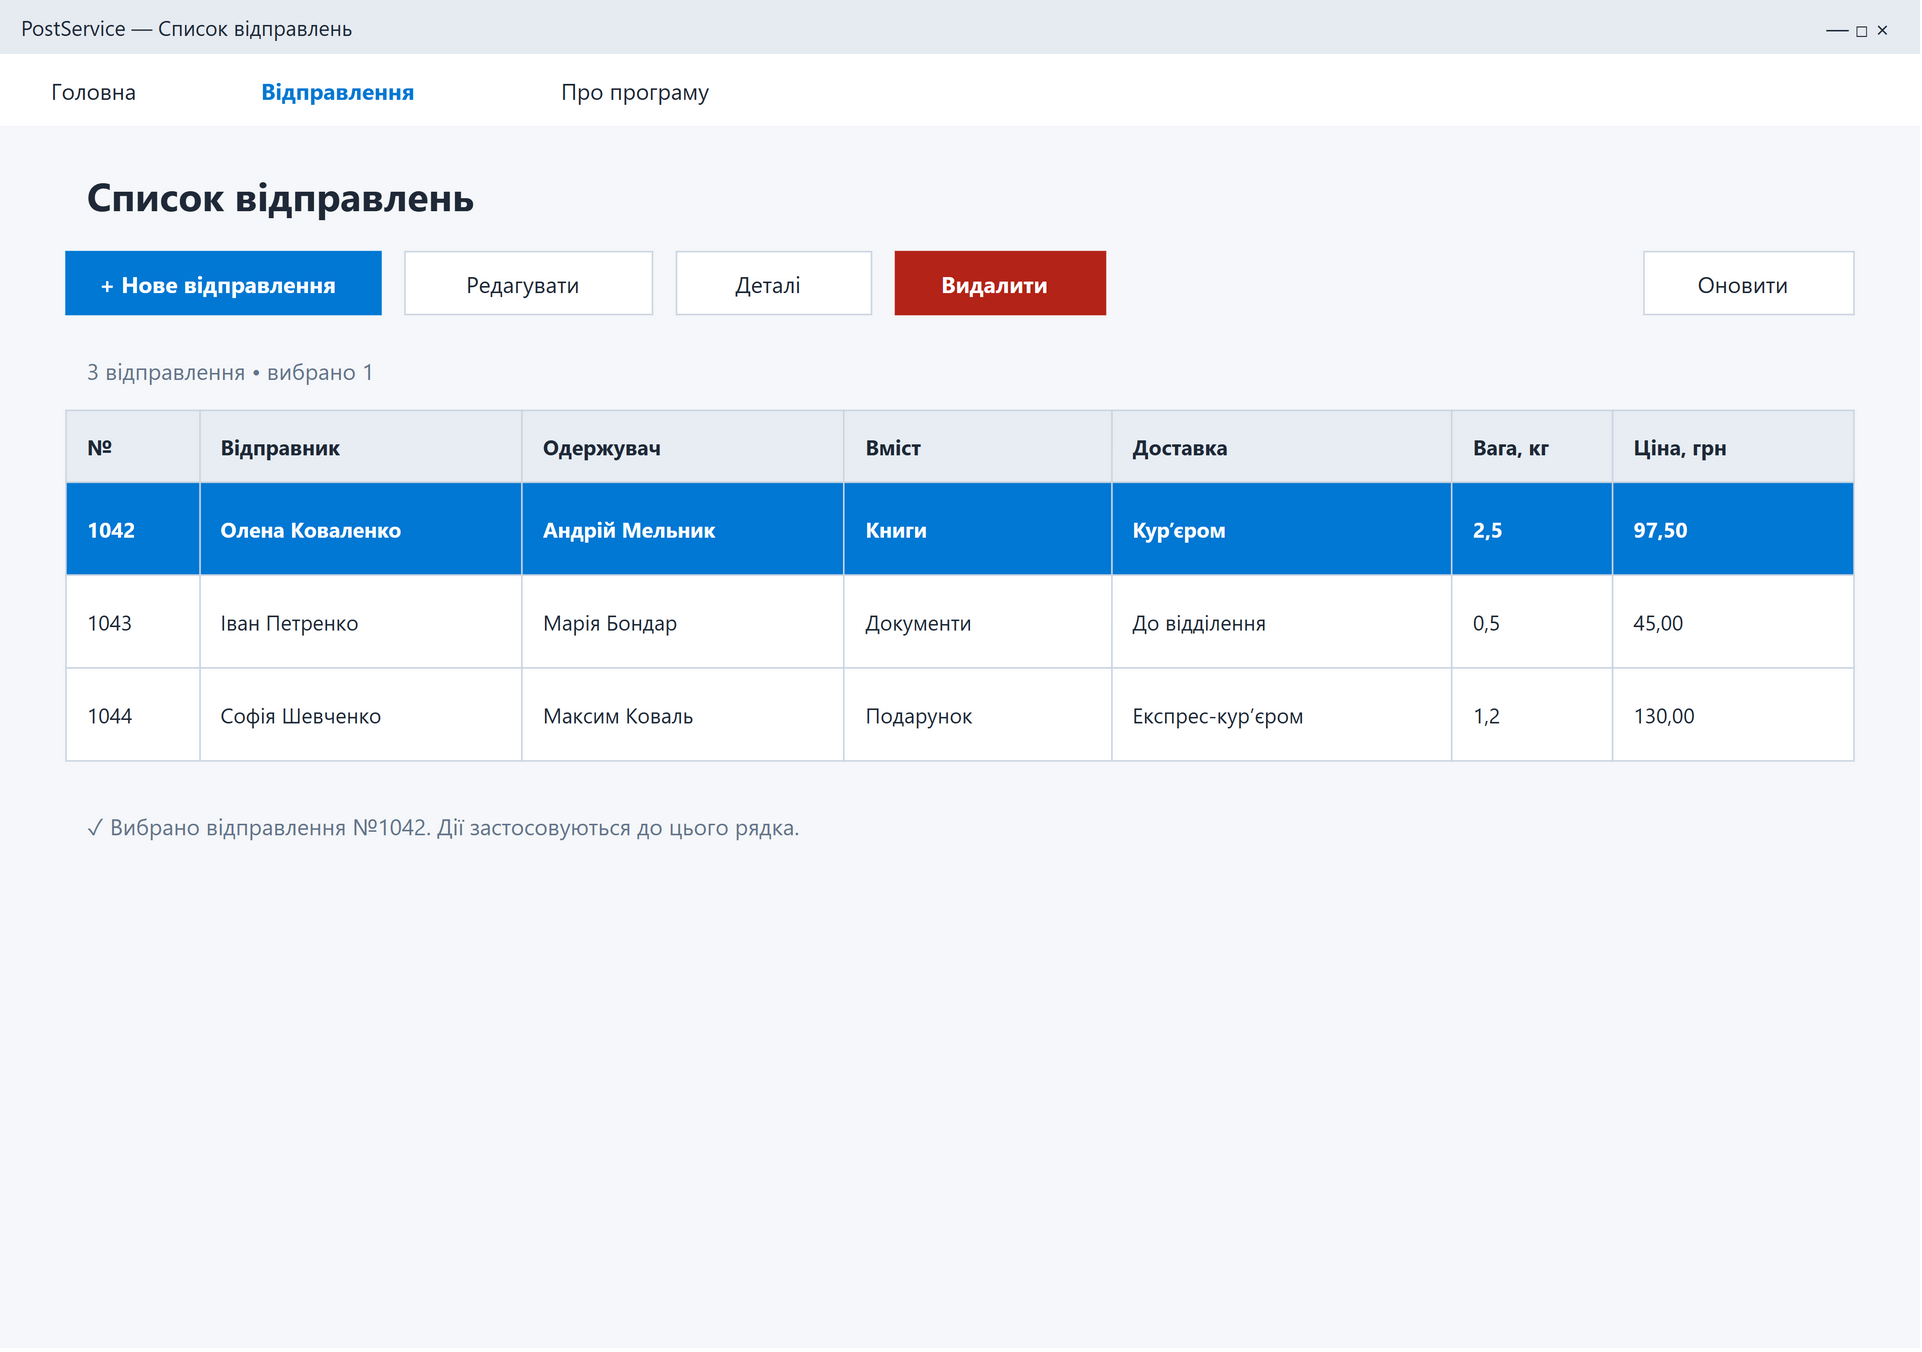

The diagram above was exported from draw.io. Its source (the exported page's mxGraphModel, read from the mxfile embedded in the PNG):
<mxGraphModel dx="1280" dy="900" grid="0" gridSize="10" guides="1" tooltips="1" connect="1" arrows="1" fold="1" page="1" pageScale="1" pageWidth="1280" pageHeight="900" math="0" shadow="0" background="#FFFFFF">
  <root>
    <mxCell id="0" />
    <mxCell id="1" parent="0" />
    <mxCell id="desktop-list-c2" value="" vertex="1" parent="1" style="rounded=0;arcSize=12;whiteSpace=wrap;html=0;fillColor=#F5F7FA;strokeColor=none;fontFamily=Segoe UI;fontSize=16;fontColor=#1F2937;fontStyle=0;align=left;verticalAlign=middle;spacingLeft=12;spacingRight=8;spacingTop=2;spacingBottom=2;">
      <mxGeometry x="0" y="0" width="1280" height="900" as="geometry" />
    </mxCell>
    <mxCell id="desktop-list-c3" value="PostService — Список відправлень" vertex="1" parent="1" style="rounded=0;arcSize=12;whiteSpace=wrap;html=0;fillColor=#E6EBF1;strokeColor=none;fontFamily=Segoe UI;fontSize=14;fontColor=#1F2937;fontStyle=0;align=left;verticalAlign=middle;spacingLeft=12;spacingRight=8;spacingTop=2;spacingBottom=2;">
      <mxGeometry x="0" y="0" width="1280" height="36" as="geometry" />
    </mxCell>
    <mxCell id="desktop-list-c4" value="—    □    ×" vertex="1" parent="1" style="rounded=0;arcSize=12;whiteSpace=wrap;html=0;fillColor=none;strokeColor=none;fontFamily=Segoe UI;fontSize=15;fontColor=#1F2937;fontStyle=0;align=right;verticalAlign=middle;spacingLeft=0;spacingRight=8;spacingTop=2;spacingBottom=2;">
      <mxGeometry x="1160" y="0" width="110" height="36" as="geometry" />
    </mxCell>
    <mxCell id="desktop-list-c5" value="" vertex="1" parent="1" style="rounded=0;arcSize=12;whiteSpace=wrap;html=0;fillColor=#FFFFFF;strokeColor=none;fontFamily=Segoe UI;fontSize=16;fontColor=#1F2937;fontStyle=0;align=left;verticalAlign=middle;spacingLeft=12;spacingRight=8;spacingTop=2;spacingBottom=2;">
      <mxGeometry x="0" y="36" width="1280" height="48" as="geometry" />
    </mxCell>
    <object id="desktop-list-c6" label="Головна" link="data:page/id,desktop-home">
      <mxCell vertex="1" parent="1" style="rounded=0;arcSize=12;whiteSpace=wrap;html=0;fillColor=none;strokeColor=none;fontFamily=Segoe UI;fontSize=15;fontColor=#1F2937;fontStyle=0;align=left;verticalAlign=middle;spacingLeft=12;spacingRight=8;spacingTop=2;spacingBottom=2;">
        <mxGeometry x="20" y="42" width="140" height="36" as="geometry" />
      </mxCell>
    </object>
    <object id="desktop-list-c7" label="Відправлення" link="data:page/id,desktop-list">
      <mxCell vertex="1" parent="1" style="rounded=0;arcSize=12;whiteSpace=wrap;html=0;fillColor=none;strokeColor=none;fontFamily=Segoe UI;fontSize=15;fontColor=#0078D4;fontStyle=1;align=left;verticalAlign=middle;spacingLeft=12;spacingRight=8;spacingTop=2;spacingBottom=2;">
        <mxGeometry x="160" y="42" width="180" height="36" as="geometry" />
      </mxCell>
    </object>
    <object id="desktop-list-c8" label="Про програму" link="data:page/id,desktop-about">
      <mxCell vertex="1" parent="1" style="rounded=0;arcSize=12;whiteSpace=wrap;html=0;fillColor=none;strokeColor=none;fontFamily=Segoe UI;fontSize=15;fontColor=#1F2937;fontStyle=0;align=left;verticalAlign=middle;spacingLeft=12;spacingRight=8;spacingTop=2;spacingBottom=2;">
        <mxGeometry x="360" y="42" width="140" height="36" as="geometry" />
      </mxCell>
    </object>
    <mxCell id="desktop-list-c9" value="Список відправлень" vertex="1" parent="1" style="rounded=0;arcSize=12;whiteSpace=wrap;html=0;fillColor=none;strokeColor=none;fontFamily=Segoe UI;fontSize=26;fontColor=#1F2937;fontStyle=1;align=left;verticalAlign=middle;spacingLeft=12;spacingRight=8;spacingTop=2;spacingBottom=2;">
      <mxGeometry x="44" y="108" width="1192" height="44" as="geometry" />
    </mxCell>
    <object id="desktop-list-c10" label="+ Нове відправлення" link="data:page/id,desktop-new">
      <mxCell vertex="1" parent="1" style="rounded=0;arcSize=12;whiteSpace=wrap;html=0;fillColor=#0078D4;strokeColor=#0078D4;fontFamily=Segoe UI;fontSize=15;fontColor=#FFFFFF;fontStyle=1;align=center;verticalAlign=middle;spacingLeft=0;spacingRight=8;spacingTop=2;spacingBottom=2;">
        <mxGeometry x="44" y="168" width="210" height="42" as="geometry" />
      </mxCell>
    </object>
    <object id="desktop-list-c11" label="Редагувати" link="data:page/id,desktop-edit">
      <mxCell vertex="1" parent="1" style="rounded=0;arcSize=12;whiteSpace=wrap;html=0;fillColor=#FFFFFF;strokeColor=#CBD5E1;fontFamily=Segoe UI;fontSize=15;fontColor=#1F2937;fontStyle=0;align=center;verticalAlign=middle;spacingLeft=0;spacingRight=8;spacingTop=2;spacingBottom=2;">
        <mxGeometry x="270" y="168" width="165" height="42" as="geometry" />
      </mxCell>
    </object>
    <object id="desktop-list-c12" label="Деталі" link="data:page/id,desktop-details">
      <mxCell vertex="1" parent="1" style="rounded=0;arcSize=12;whiteSpace=wrap;html=0;fillColor=#FFFFFF;strokeColor=#CBD5E1;fontFamily=Segoe UI;fontSize=15;fontColor=#1F2937;fontStyle=0;align=center;verticalAlign=middle;spacingLeft=0;spacingRight=8;spacingTop=2;spacingBottom=2;">
        <mxGeometry x="451" y="168" width="130" height="42" as="geometry" />
      </mxCell>
    </object>
    <object id="desktop-list-c13" label="Видалити" link="data:page/id,desktop-delete">
      <mxCell vertex="1" parent="1" style="rounded=0;arcSize=12;whiteSpace=wrap;html=0;fillColor=#B42318;strokeColor=#B42318;fontFamily=Segoe UI;fontSize=15;fontColor=#FFFFFF;fontStyle=1;align=center;verticalAlign=middle;spacingLeft=0;spacingRight=8;spacingTop=2;spacingBottom=2;">
        <mxGeometry x="597" y="168" width="140" height="42" as="geometry" />
      </mxCell>
    </object>
    <object id="desktop-list-c14" label="Оновити" link="data:page/id,desktop-list">
      <mxCell vertex="1" parent="1" style="rounded=0;arcSize=12;whiteSpace=wrap;html=0;fillColor=#FFFFFF;strokeColor=#CBD5E1;fontFamily=Segoe UI;fontSize=15;fontColor=#1F2937;fontStyle=0;align=center;verticalAlign=middle;spacingLeft=0;spacingRight=8;spacingTop=2;spacingBottom=2;">
        <mxGeometry x="1096" y="168" width="140" height="42" as="geometry" />
      </mxCell>
    </object>
    <mxCell id="desktop-list-c15" value="3 відправлення • вибрано 1" vertex="1" parent="1" style="rounded=0;arcSize=12;whiteSpace=wrap;html=0;fillColor=none;strokeColor=none;fontFamily=Segoe UI;fontSize=15;fontColor=#64748B;fontStyle=0;align=left;verticalAlign=middle;spacingLeft=12;spacingRight=8;spacingTop=2;spacingBottom=2;">
      <mxGeometry x="44" y="232" width="1192" height="30" as="geometry" />
    </mxCell>
    <mxCell id="desktop-list-c16" value="№" vertex="1" parent="1" style="rounded=0;arcSize=12;whiteSpace=wrap;html=0;fillColor=#E7EDF3;strokeColor=#CBD5E1;fontFamily=Segoe UI;fontSize=14;fontColor=#1F2937;fontStyle=1;align=left;verticalAlign=middle;spacingLeft=12;spacingRight=8;spacingTop=2;spacingBottom=2;">
      <mxGeometry x="44" y="274" width="89.39999999999999" height="48" as="geometry" />
    </mxCell>
    <mxCell id="desktop-list-c17" value="Відправник" vertex="1" parent="1" style="rounded=0;arcSize=12;whiteSpace=wrap;html=0;fillColor=#E7EDF3;strokeColor=#CBD5E1;fontFamily=Segoe UI;fontSize=14;fontColor=#1F2937;fontStyle=1;align=left;verticalAlign=middle;spacingLeft=12;spacingRight=8;spacingTop=2;spacingBottom=2;">
      <mxGeometry x="133.39999999999998" y="274" width="214.56" height="48" as="geometry" />
    </mxCell>
    <mxCell id="desktop-list-c18" value="Одержувач" vertex="1" parent="1" style="rounded=0;arcSize=12;whiteSpace=wrap;html=0;fillColor=#E7EDF3;strokeColor=#CBD5E1;fontFamily=Segoe UI;fontSize=14;fontColor=#1F2937;fontStyle=1;align=left;verticalAlign=middle;spacingLeft=12;spacingRight=8;spacingTop=2;spacingBottom=2;">
      <mxGeometry x="347.96" y="274" width="214.56" height="48" as="geometry" />
    </mxCell>
    <mxCell id="desktop-list-c19" value="Вміст" vertex="1" parent="1" style="rounded=0;arcSize=12;whiteSpace=wrap;html=0;fillColor=#E7EDF3;strokeColor=#CBD5E1;fontFamily=Segoe UI;fontSize=14;fontColor=#1F2937;fontStyle=1;align=left;verticalAlign=middle;spacingLeft=12;spacingRight=8;spacingTop=2;spacingBottom=2;">
      <mxGeometry x="562.52" y="274" width="178.79999999999998" height="48" as="geometry" />
    </mxCell>
    <mxCell id="desktop-list-c20" value="Доставка" vertex="1" parent="1" style="rounded=0;arcSize=12;whiteSpace=wrap;html=0;fillColor=#E7EDF3;strokeColor=#CBD5E1;fontFamily=Segoe UI;fontSize=14;fontColor=#1F2937;fontStyle=1;align=left;verticalAlign=middle;spacingLeft=12;spacingRight=8;spacingTop=2;spacingBottom=2;">
      <mxGeometry x="741.3199999999999" y="274" width="226.48" height="48" as="geometry" />
    </mxCell>
    <mxCell id="desktop-list-c21" value="Вага, кг" vertex="1" parent="1" style="rounded=0;arcSize=12;whiteSpace=wrap;html=0;fillColor=#E7EDF3;strokeColor=#CBD5E1;fontFamily=Segoe UI;fontSize=14;fontColor=#1F2937;fontStyle=1;align=left;verticalAlign=middle;spacingLeft=12;spacingRight=8;spacingTop=2;spacingBottom=2;">
      <mxGeometry x="967.8" y="274" width="107.28" height="48" as="geometry" />
    </mxCell>
    <mxCell id="desktop-list-c22" value="Ціна, грн" vertex="1" parent="1" style="rounded=0;arcSize=12;whiteSpace=wrap;html=0;fillColor=#E7EDF3;strokeColor=#CBD5E1;fontFamily=Segoe UI;fontSize=14;fontColor=#1F2937;fontStyle=1;align=left;verticalAlign=middle;spacingLeft=12;spacingRight=8;spacingTop=2;spacingBottom=2;">
      <mxGeometry x="1075.08" y="274" width="160.92000000000002" height="48" as="geometry" />
    </mxCell>
    <mxCell id="desktop-list-c23" value="1042" vertex="1" parent="1" style="rounded=0;arcSize=12;whiteSpace=wrap;html=0;fillColor=#0078D4;strokeColor=#CBD5E1;fontFamily=Segoe UI;fontSize=14;fontColor=#FFFFFF;fontStyle=1;align=left;verticalAlign=middle;spacingLeft=12;spacingRight=8;spacingTop=2;spacingBottom=2;">
      <mxGeometry x="44" y="322" width="89.39999999999999" height="62" as="geometry" />
    </mxCell>
    <mxCell id="desktop-list-c24" value="Олена Коваленко" vertex="1" parent="1" style="rounded=0;arcSize=12;whiteSpace=wrap;html=0;fillColor=#0078D4;strokeColor=#CBD5E1;fontFamily=Segoe UI;fontSize=14;fontColor=#FFFFFF;fontStyle=1;align=left;verticalAlign=middle;spacingLeft=12;spacingRight=8;spacingTop=2;spacingBottom=2;">
      <mxGeometry x="133.39999999999998" y="322" width="214.56" height="62" as="geometry" />
    </mxCell>
    <mxCell id="desktop-list-c25" value="Андрій Мельник" vertex="1" parent="1" style="rounded=0;arcSize=12;whiteSpace=wrap;html=0;fillColor=#0078D4;strokeColor=#CBD5E1;fontFamily=Segoe UI;fontSize=14;fontColor=#FFFFFF;fontStyle=1;align=left;verticalAlign=middle;spacingLeft=12;spacingRight=8;spacingTop=2;spacingBottom=2;">
      <mxGeometry x="347.96" y="322" width="214.56" height="62" as="geometry" />
    </mxCell>
    <mxCell id="desktop-list-c26" value="Книги" vertex="1" parent="1" style="rounded=0;arcSize=12;whiteSpace=wrap;html=0;fillColor=#0078D4;strokeColor=#CBD5E1;fontFamily=Segoe UI;fontSize=14;fontColor=#FFFFFF;fontStyle=1;align=left;verticalAlign=middle;spacingLeft=12;spacingRight=8;spacingTop=2;spacingBottom=2;">
      <mxGeometry x="562.52" y="322" width="178.79999999999998" height="62" as="geometry" />
    </mxCell>
    <mxCell id="desktop-list-c27" value="Кур’єром" vertex="1" parent="1" style="rounded=0;arcSize=12;whiteSpace=wrap;html=0;fillColor=#0078D4;strokeColor=#CBD5E1;fontFamily=Segoe UI;fontSize=14;fontColor=#FFFFFF;fontStyle=1;align=left;verticalAlign=middle;spacingLeft=12;spacingRight=8;spacingTop=2;spacingBottom=2;">
      <mxGeometry x="741.3199999999999" y="322" width="226.48" height="62" as="geometry" />
    </mxCell>
    <mxCell id="desktop-list-c28" value="2,5" vertex="1" parent="1" style="rounded=0;arcSize=12;whiteSpace=wrap;html=0;fillColor=#0078D4;strokeColor=#CBD5E1;fontFamily=Segoe UI;fontSize=14;fontColor=#FFFFFF;fontStyle=1;align=left;verticalAlign=middle;spacingLeft=12;spacingRight=8;spacingTop=2;spacingBottom=2;">
      <mxGeometry x="967.8" y="322" width="107.28" height="62" as="geometry" />
    </mxCell>
    <mxCell id="desktop-list-c29" value="97,50" vertex="1" parent="1" style="rounded=0;arcSize=12;whiteSpace=wrap;html=0;fillColor=#0078D4;strokeColor=#CBD5E1;fontFamily=Segoe UI;fontSize=14;fontColor=#FFFFFF;fontStyle=1;align=left;verticalAlign=middle;spacingLeft=12;spacingRight=8;spacingTop=2;spacingBottom=2;">
      <mxGeometry x="1075.08" y="322" width="160.92000000000002" height="62" as="geometry" />
    </mxCell>
    <mxCell id="desktop-list-c30" value="1043" vertex="1" parent="1" style="rounded=0;arcSize=12;whiteSpace=wrap;html=0;fillColor=#FFFFFF;strokeColor=#CBD5E1;fontFamily=Segoe UI;fontSize=14;fontColor=#1F2937;fontStyle=0;align=left;verticalAlign=middle;spacingLeft=12;spacingRight=8;spacingTop=2;spacingBottom=2;">
      <mxGeometry x="44" y="384" width="89.39999999999999" height="62" as="geometry" />
    </mxCell>
    <mxCell id="desktop-list-c31" value="Іван Петренко" vertex="1" parent="1" style="rounded=0;arcSize=12;whiteSpace=wrap;html=0;fillColor=#FFFFFF;strokeColor=#CBD5E1;fontFamily=Segoe UI;fontSize=14;fontColor=#1F2937;fontStyle=0;align=left;verticalAlign=middle;spacingLeft=12;spacingRight=8;spacingTop=2;spacingBottom=2;">
      <mxGeometry x="133.39999999999998" y="384" width="214.56" height="62" as="geometry" />
    </mxCell>
    <mxCell id="desktop-list-c32" value="Марія Бондар" vertex="1" parent="1" style="rounded=0;arcSize=12;whiteSpace=wrap;html=0;fillColor=#FFFFFF;strokeColor=#CBD5E1;fontFamily=Segoe UI;fontSize=14;fontColor=#1F2937;fontStyle=0;align=left;verticalAlign=middle;spacingLeft=12;spacingRight=8;spacingTop=2;spacingBottom=2;">
      <mxGeometry x="347.96" y="384" width="214.56" height="62" as="geometry" />
    </mxCell>
    <mxCell id="desktop-list-c33" value="Документи" vertex="1" parent="1" style="rounded=0;arcSize=12;whiteSpace=wrap;html=0;fillColor=#FFFFFF;strokeColor=#CBD5E1;fontFamily=Segoe UI;fontSize=14;fontColor=#1F2937;fontStyle=0;align=left;verticalAlign=middle;spacingLeft=12;spacingRight=8;spacingTop=2;spacingBottom=2;">
      <mxGeometry x="562.52" y="384" width="178.79999999999998" height="62" as="geometry" />
    </mxCell>
    <mxCell id="desktop-list-c34" value="До відділення" vertex="1" parent="1" style="rounded=0;arcSize=12;whiteSpace=wrap;html=0;fillColor=#FFFFFF;strokeColor=#CBD5E1;fontFamily=Segoe UI;fontSize=14;fontColor=#1F2937;fontStyle=0;align=left;verticalAlign=middle;spacingLeft=12;spacingRight=8;spacingTop=2;spacingBottom=2;">
      <mxGeometry x="741.3199999999999" y="384" width="226.48" height="62" as="geometry" />
    </mxCell>
    <mxCell id="desktop-list-c35" value="0,5" vertex="1" parent="1" style="rounded=0;arcSize=12;whiteSpace=wrap;html=0;fillColor=#FFFFFF;strokeColor=#CBD5E1;fontFamily=Segoe UI;fontSize=14;fontColor=#1F2937;fontStyle=0;align=left;verticalAlign=middle;spacingLeft=12;spacingRight=8;spacingTop=2;spacingBottom=2;">
      <mxGeometry x="967.8" y="384" width="107.28" height="62" as="geometry" />
    </mxCell>
    <mxCell id="desktop-list-c36" value="45,00" vertex="1" parent="1" style="rounded=0;arcSize=12;whiteSpace=wrap;html=0;fillColor=#FFFFFF;strokeColor=#CBD5E1;fontFamily=Segoe UI;fontSize=14;fontColor=#1F2937;fontStyle=0;align=left;verticalAlign=middle;spacingLeft=12;spacingRight=8;spacingTop=2;spacingBottom=2;">
      <mxGeometry x="1075.08" y="384" width="160.92000000000002" height="62" as="geometry" />
    </mxCell>
    <mxCell id="desktop-list-c37" value="1044" vertex="1" parent="1" style="rounded=0;arcSize=12;whiteSpace=wrap;html=0;fillColor=#FFFFFF;strokeColor=#CBD5E1;fontFamily=Segoe UI;fontSize=14;fontColor=#1F2937;fontStyle=0;align=left;verticalAlign=middle;spacingLeft=12;spacingRight=8;spacingTop=2;spacingBottom=2;">
      <mxGeometry x="44" y="446" width="89.39999999999999" height="62" as="geometry" />
    </mxCell>
    <mxCell id="desktop-list-c38" value="Софія Шевченко" vertex="1" parent="1" style="rounded=0;arcSize=12;whiteSpace=wrap;html=0;fillColor=#FFFFFF;strokeColor=#CBD5E1;fontFamily=Segoe UI;fontSize=14;fontColor=#1F2937;fontStyle=0;align=left;verticalAlign=middle;spacingLeft=12;spacingRight=8;spacingTop=2;spacingBottom=2;">
      <mxGeometry x="133.39999999999998" y="446" width="214.56" height="62" as="geometry" />
    </mxCell>
    <mxCell id="desktop-list-c39" value="Максим Коваль" vertex="1" parent="1" style="rounded=0;arcSize=12;whiteSpace=wrap;html=0;fillColor=#FFFFFF;strokeColor=#CBD5E1;fontFamily=Segoe UI;fontSize=14;fontColor=#1F2937;fontStyle=0;align=left;verticalAlign=middle;spacingLeft=12;spacingRight=8;spacingTop=2;spacingBottom=2;">
      <mxGeometry x="347.96" y="446" width="214.56" height="62" as="geometry" />
    </mxCell>
    <mxCell id="desktop-list-c40" value="Подарунок" vertex="1" parent="1" style="rounded=0;arcSize=12;whiteSpace=wrap;html=0;fillColor=#FFFFFF;strokeColor=#CBD5E1;fontFamily=Segoe UI;fontSize=14;fontColor=#1F2937;fontStyle=0;align=left;verticalAlign=middle;spacingLeft=12;spacingRight=8;spacingTop=2;spacingBottom=2;">
      <mxGeometry x="562.52" y="446" width="178.79999999999998" height="62" as="geometry" />
    </mxCell>
    <mxCell id="desktop-list-c41" value="Експрес-кур’єром" vertex="1" parent="1" style="rounded=0;arcSize=12;whiteSpace=wrap;html=0;fillColor=#FFFFFF;strokeColor=#CBD5E1;fontFamily=Segoe UI;fontSize=14;fontColor=#1F2937;fontStyle=0;align=left;verticalAlign=middle;spacingLeft=12;spacingRight=8;spacingTop=2;spacingBottom=2;">
      <mxGeometry x="741.3199999999999" y="446" width="226.48" height="62" as="geometry" />
    </mxCell>
    <mxCell id="desktop-list-c42" value="1,2" vertex="1" parent="1" style="rounded=0;arcSize=12;whiteSpace=wrap;html=0;fillColor=#FFFFFF;strokeColor=#CBD5E1;fontFamily=Segoe UI;fontSize=14;fontColor=#1F2937;fontStyle=0;align=left;verticalAlign=middle;spacingLeft=12;spacingRight=8;spacingTop=2;spacingBottom=2;">
      <mxGeometry x="967.8" y="446" width="107.28" height="62" as="geometry" />
    </mxCell>
    <mxCell id="desktop-list-c43" value="130,00" vertex="1" parent="1" style="rounded=0;arcSize=12;whiteSpace=wrap;html=0;fillColor=#FFFFFF;strokeColor=#CBD5E1;fontFamily=Segoe UI;fontSize=14;fontColor=#1F2937;fontStyle=0;align=left;verticalAlign=middle;spacingLeft=12;spacingRight=8;spacingTop=2;spacingBottom=2;">
      <mxGeometry x="1075.08" y="446" width="160.92000000000002" height="62" as="geometry" />
    </mxCell>
    <mxCell id="desktop-list-c44" value="✓ Вибрано відправлення №1042. Дії застосовуються до цього рядка." vertex="1" parent="1" style="rounded=0;arcSize=12;whiteSpace=wrap;html=0;fillColor=none;strokeColor=none;fontFamily=Segoe UI;fontSize=15;fontColor=#64748B;fontStyle=0;align=left;verticalAlign=middle;spacingLeft=12;spacingRight=8;spacingTop=2;spacingBottom=2;">
      <mxGeometry x="44" y="528" width="1192" height="45" as="geometry" />
    </mxCell>
  </root>
</mxGraphModel>